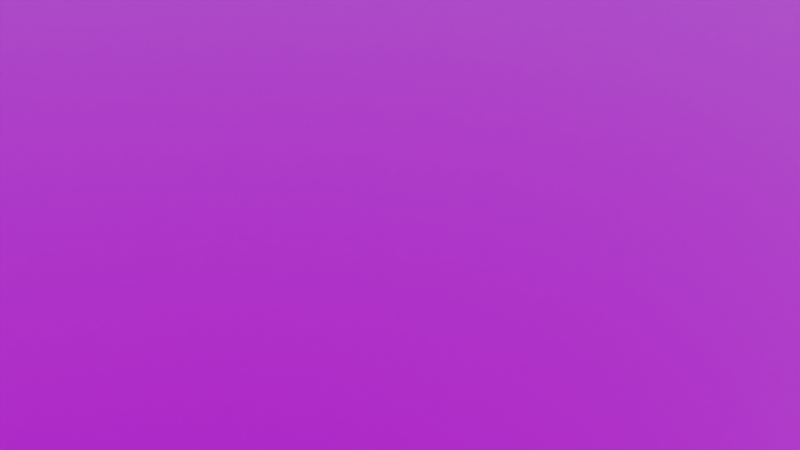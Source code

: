 # Source: mesh_terrain.blend  (saved by Blender 2.93.20; exported with 4.5.12 LTS)
import bpy
from mathutils import Matrix  # noqa: F401  (used for matrix-valued properties, if any)

bpy.ops.wm.read_factory_settings(use_empty=True)
scene = bpy.context.scene
scene.name = 'Scene'

# ---- collections
col_collection = bpy.data.collections.new('Collection'); scene.collection.children.link(col_collection)

# ---- images (referenced by path relative to the original .blend; pixels are not part of the script)
import os
ASSET_DIR = os.environ.get("B2B_ASSET_DIR", "")  # directory of the original .blend (textures are referenced by path, not embedded)
HERE = os.path.dirname(os.path.abspath(__file__))  # packed textures are extracted next to this script under _unpacked/

def load_image(name, relpath, width, height, colorspace="sRGB"):
    """Load a texture the original file referenced (path relative to the .blend, or extracted next to this script)."""
    p = next((c for c in (os.path.join(HERE, relpath), os.path.join(ASSET_DIR, relpath)) if relpath and os.path.exists(c)), "")
    if p:
        img = bpy.data.images.load(p, check_existing=True)
        img.name = name
    else:  # same state as the original file: an image datablock whose file is absent (Cycles renders it pink)
        img = bpy.data.images.new(name, width, height)
        img.source = "FILE"
        img.filepath = "//" + (relpath or name)
    img.colorspace_settings.name = colorspace
    return img
img_base_png_001 = load_image('base.png.001', 'base.png', 1024, 1024, 'sRGB')

# ---- materials (node trees are filled in below, after node groups)
mat_terrain = bpy.data.materials.new('Terrain')
mat_terrain.use_transparent_shadow = False

# ---- material node trees
mat_terrain.use_nodes = True; mat_terrain.node_tree.nodes.clear()
_N = mat_terrain.node_tree.nodes; _L = mat_terrain.node_tree.links
n0 = _N.new('ShaderNodeBsdfPrincipled'); n0.name = 'Principled BSDF'; n0.location = (10, 300)
n0.distribution = 'GGX'
n0.subsurface_method = 'BURLEY'
n0.inputs[3].default_value = 1.45
n0.inputs[27].default_value = (0.0, 0.0, 0.0, 1.0)
n0.inputs[28].default_value = 1.0
n1 = _N.new('ShaderNodeDisplacement'); n1.name = 'Displacement'; n1.location = (-200, 100)
n1.space = 'WORLD'
n1.inputs[2].default_value = 4.0
n2 = _N.new('ShaderNodeTexImage'); n2.name = '_TerrainHeight'; n2.location = (-600, 100)
n2.label = '_TerrainHeight'
n2.interpolation = 'Closest'
n2.extension = 'EXTEND'
n3 = _N.new('ShaderNodeBump'); n3.name = 'Bump'; n3.location = (-200, -200)
n3.inputs[0].default_value = 5.0
n3.inputs[1].default_value = 1.0
n3.inputs[2].default_value = 1.0
n4 = _N.new('ShaderNodeOutputMaterial'); n4.name = 'Material Output'; n4.location = (300, 300)
n5 = _N.new('ShaderNodeTexImage'); n5.name = 'Image Texture'; n5.location = (-437, 457)
n5.image = img_base_png_001
_L.new(n0.outputs[0], n4.inputs[0])
_L.new(n1.outputs[0], n4.inputs[2])
_L.new(n2.outputs[0], n1.inputs[0])
_L.new(n2.outputs[0], n3.inputs[3])
_L.new(n5.outputs[0], n0.inputs[0])
_L.new(n3.outputs[0], n0.inputs[5])
n4.is_active_output = True

# ---- world
world_world = bpy.data.worlds.new('World'); scene.world = world_world
world_world.use_nodes = True; world_world.node_tree.nodes.clear()
_N = world_world.node_tree.nodes; _L = world_world.node_tree.links
n0 = _N.new('ShaderNodeOutputWorld'); n0.name = 'World Output'; n0.location = (300, 300)
n1 = _N.new('ShaderNodeBackground'); n1.name = 'Background'; n1.location = (10, 300)
n1.inputs[1].default_value = 4.0
n2 = _N.new('ShaderNodeTexSky'); n2.name = 'Sky Texture'; n2.location = (-245, 314)
n2.sky_type = 'HOSEK_WILKIE'
n2.sun_elevation = 1.571
_L.new(n1.outputs[0], n0.inputs[0])
_L.new(n2.outputs[0], n1.inputs[0])
n0.is_active_output = True
world_world.color = (0.05088, 0.05088, 0.05088)
world_world.use_sun_shadow = False
world_world.sun_shadow_jitter_overblur = 0.0

# ---- cameras
cam_camera = bpy.data.cameras.new('Camera')
cam_camera.clip_end = 30.0
cam_camera.ortho_scale = 7.314
cam_camera.dof.focus_distance = 0.0
cam_camera.dof.aperture_fstop = 128.0

# ---- lights
light_light = bpy.data.lights.new('Light', 'SUN')
light_light.transmission_factor = 0.0
light_light.cutoff_distance = 30.0
light_light.angle = 0.1993
light_light.energy = 4.0
light_light.shadow_buffer_clip_start = 1.001
light_light.shadow_soft_size = 0.1
light_light.shadow_cascade_max_distance = 1000.0

# ---- meshes
me_plane = bpy.data.meshes.new('Plane')
me_plane.from_pydata([(-1.0, -1.0, 0.0), (1.0, -1.0, 0.0), (-1.0, 1.0, 0.0), (1.0, 1.0, 0.0)], [], [(0, 1, 3, 2)])
me_plane.polygons.foreach_set('use_smooth', [True] * 1)
_uv = me_plane.uv_layers.new(name='UVMap')
_uv.uv.foreach_set('vector', [0.0, 0.0, 1.0, 0.0, 1.0, 1.0, 0.0, 1.0])
me_plane.materials.append(mat_terrain)
me_plane.use_remesh_fix_poles = True
me_plane.use_remesh_preserve_attributes = False
me_plane.update()

# ---- objects
ob_terrain = bpy.data.objects.new('Terrain', None)
ob_light = bpy.data.objects.new('Light', light_light)
ob_camera = bpy.data.objects.new('Camera', cam_camera)
ob_terrain_01 = bpy.data.objects.new('Terrain.01', me_plane)

# ---- transforms, parenting, visibility, modifiers, constraints
ob_terrain.location = (0.0, 0.0, 0.0)
ob_light.location = (4.076, 6.839, 6.264)
ob_light.rotation_euler = (1.335, 0.3056, -3.419)
ob_light.lock_rotations_4d = False
ob_light.empty_display_type = 'ARROWS'
ob_light.color = (0.0, 0.0, 0.0, 0.0)
ob_light.lineart.crease_threshold = 0.0
ob_camera.location = (7.359, -6.926, 4.958)
ob_camera.rotation_euler = (1.109, -0.0, 0.8149)
ob_camera.lock_rotations_4d = False
ob_camera.empty_display_type = 'ARROWS'
ob_camera.color = (0.0, 0.0, 0.0, 0.0)
ob_camera.display_type = 'WIRE'
ob_camera.lineart.crease_threshold = 0.0
ob_terrain_01.parent = ob_terrain
ob_terrain_01.location = (0.0, 0.0, 0.0)
ob_terrain_01.scale = (8.0, -8.0, 4.0)
_m = ob_terrain_01.modifiers.new('Subdivision', 'SUBSURF')
_m.subdivision_type = 'SIMPLE'
_m.levels = 10
_m.render_levels = 10
_m = ob_terrain_01.modifiers.new('Displace', 'DISPLACE')
_m.texture_coords = 'UV'

# ---- collection membership
scene.collection.objects.link(ob_terrain)
col_collection.objects.link(ob_light)
col_collection.objects.link(ob_camera)
col_collection.objects.link(ob_terrain_01)

# ---- scene / render settings (as saved in the file)
scene.camera = ob_camera
scene.frame_start = 1; scene.frame_end = 250; scene.frame_set(1)
scene.render.engine = 'BLENDER_EEVEE_NEXT'
scene.render.resolution_x = 1280
scene.render.resolution_y = 720
scene.render.motion_blur_shutter = 1.0
scene.cycles.use_denoising = False
scene.cycles.samples = 128
scene.cycles.sampling_pattern = 'TABULATED_SOBOL'
scene.cycles.use_adaptive_sampling = False
scene.cycles.use_light_tree = False
scene.view_settings.view_transform = 'Filmic'
bpy.context.view_layer.update()
